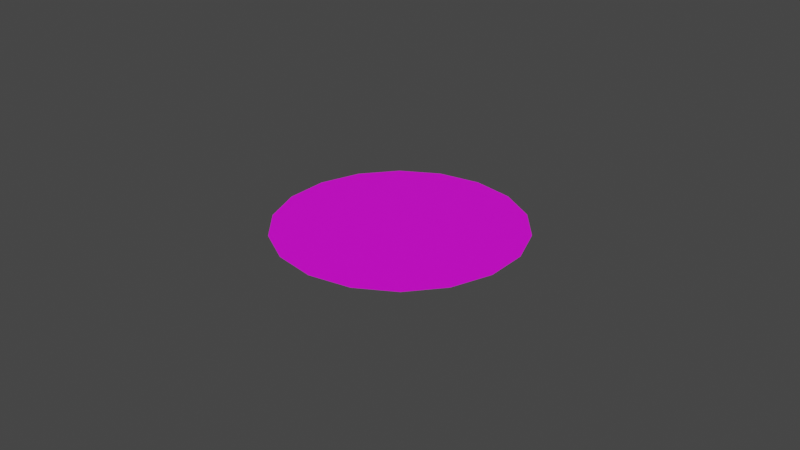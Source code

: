 # Source: soupLadle0.blend  (saved by Blender 2.82.7; exported with 4.5.12 LTS)
import bpy
from mathutils import Matrix  # noqa: F401  (used for matrix-valued properties, if any)

bpy.ops.wm.read_factory_settings(use_empty=True)
scene = bpy.context.scene
scene.name = 'Scene'

# ---- images (referenced by path relative to the original .blend; pixels are not part of the script)
import os
ASSET_DIR = os.environ.get("B2B_ASSET_DIR", "")  # directory of the original .blend (textures are referenced by path, not embedded)
HERE = os.path.dirname(os.path.abspath(__file__))  # packed textures are extracted next to this script under _unpacked/

def load_image(name, relpath, width, height, colorspace="sRGB"):
    """Load a texture the original file referenced (path relative to the .blend, or extracted next to this script)."""
    p = next((c for c in (os.path.join(HERE, relpath), os.path.join(ASSET_DIR, relpath)) if relpath and os.path.exists(c)), "")
    if p:
        img = bpy.data.images.load(p, check_existing=True)
        img.name = name
    else:  # same state as the original file: an image datablock whose file is absent (Cycles renders it pink)
        img = bpy.data.images.new(name, width, height)
        img.source = "FILE"
        img.filepath = "//" + (relpath or name)
    img.colorspace_settings.name = colorspace
    return img
img_soupwater00_png = load_image('soupWater00.png', 'soupWater00.png', 1024, 1024, 'sRGB')

# ---- materials (node trees are filled in below, after node groups)
mat_material_001 = bpy.data.materials.new('Material.001')
mat_material_001.use_backface_culling = True
mat_material_001.use_transparent_shadow = False

# ---- material node trees
mat_material_001.use_nodes = True; mat_material_001.node_tree.nodes.clear()
_N = mat_material_001.node_tree.nodes; _L = mat_material_001.node_tree.links
n0 = _N.new('ShaderNodeOutputMaterial'); n0.name = 'Material Output'; n0.location = (300, 300)
n1 = _N.new('ShaderNodeBsdfPrincipled'); n1.name = 'Principled BSDF'; n1.location = (10, 300)
n1.distribution = 'GGX'
n1.subsurface_method = 'BURLEY'
n1.inputs[3].default_value = 1.45
n1.inputs[27].default_value = (0.0, 0.0, 0.0, 1.0)
n1.inputs[28].default_value = 1.0
n2 = _N.new('ShaderNodeTexImage'); n2.name = 'Image Texture'; n2.location = (-363, 178)
n2.image = img_soupwater00_png
_L.new(n1.outputs[0], n0.inputs[0])
_L.new(n2.outputs[0], n1.inputs[0])
n0.is_active_output = True

# ---- world
world_world = bpy.data.worlds.new('World'); scene.world = world_world
world_world.use_nodes = True; world_world.node_tree.nodes.clear()
_N = world_world.node_tree.nodes; _L = world_world.node_tree.links
n0 = _N.new('ShaderNodeOutputWorld'); n0.name = 'World Output'; n0.location = (300, 300)
n1 = _N.new('ShaderNodeBackground'); n1.name = 'Background'; n1.location = (10, 300)
n1.inputs[0].default_value = (0.05088, 0.05088, 0.05088, 1.0)
_L.new(n1.outputs[0], n0.inputs[0])
n0.is_active_output = True
world_world.color = (0.05088, 0.05088, 0.05088)
world_world.use_sun_shadow = False
world_world.sun_shadow_jitter_overblur = 0.0

# ---- meshes
me_mesh_002 = bpy.data.meshes.new('Mesh.002')
me_mesh_002.from_pydata([(0.0008716, 3.845, 2.401), (-1.314, 3.613, 2.402), (-2.47, 2.945, 2.402), (-3.329, 1.922, 2.402), (-3.785, 0.6676, 2.402), (-3.785, -0.6676, 2.402), (-3.329, -1.922, 2.402), (-2.47, -2.945, 2.402), (-1.314, -3.613, 2.402), (0.00087, -3.845, 2.401), (1.316, -3.613, 2.401), (2.472, -2.945, 2.401), (3.331, -1.922, 2.401), (3.787, -0.6676, 2.4), (3.787, 0.6676, 2.4), (3.331, 1.922, 2.401), (2.472, 2.945, 2.401), (1.316, 3.613, 2.401), (0.0, 0.0, 2.402)], [], [(14, 15, 18), (13, 14, 18), (12, 13, 18), (11, 12, 18), (10, 11, 18), (9, 10, 18), (8, 9, 18), (7, 8, 18), (6, 7, 18), (5, 6, 18), (4, 5, 18), (3, 4, 18), (2, 3, 18), (1, 2, 18), (0, 1, 18), (17, 0, 18), (16, 17, 18), (15, 16, 18)])
_k = set([(0, 1), (0, 17), (1, 2), (2, 3), (3, 4), (4, 5), (5, 6), (6, 7), (7, 8), (8, 9), (9, 10), (10, 11), (11, 12), (12, 13), (13, 14), (14, 15), (15, 16), (16, 17)])
me_mesh_002.attributes.new('sharp_edge', 'BOOLEAN', 'EDGE').data.foreach_set('value', [ (min(e.vertices), max(e.vertices)) in _k for e in me_mesh_002.edges])
_uv = me_mesh_002.uv_layers.new(name='UVChannel_1')
_uv.uv.foreach_set('vector', [0.6634, 0.03025, 0.8137, 0.1171, 0.4924, 0.5001, 0.4924, 9.922e-05, 0.6634, 0.03025, 0.4924, 0.5001, 0.3214, 0.03025, 0.4924, 9.922e-05, 0.4924, 0.5001, 0.1711, 0.1171, 0.3214, 0.03025, 0.4924, 0.5001, 0.05948, 0.25, 0.1711, 0.1171, 0.4924, 0.5001, 9.934e-05, 0.4132, 0.05948, 0.25, 0.4924, 0.5001, 9.922e-05, 0.5868, 9.934e-05, 0.4132, 0.4924, 0.5001, 0.05948, 0.75, 9.922e-05, 0.5868, 0.4924, 0.5001, 0.1711, 0.8829, 0.05948, 0.75, 0.4924, 0.5001, 0.3214, 0.9698, 0.1711, 0.8829, 0.4924, 0.5001, 0.4924, 0.9999, 0.3214, 0.9698, 0.4924, 0.5001, 0.6634, 0.9698, 0.4924, 0.9999, 0.4924, 0.5001, 0.8137, 0.8829, 0.6634, 0.9698, 0.4924, 0.5001, 0.9253, 0.75, 0.8137, 0.8829, 0.4924, 0.5001, 0.9847, 0.5868, 0.9253, 0.75, 0.4924, 0.5001, 0.9847, 0.4132, 0.9847, 0.5868, 0.4924, 0.5001, 0.9253, 0.25, 0.9847, 0.4132, 0.4924, 0.5001, 0.8137, 0.1171, 0.9253, 0.25, 0.4924, 0.5001])
me_mesh_002.materials.append(mat_material_001)
me_mesh_002.use_remesh_fix_poles = True
me_mesh_002.use_remesh_preserve_attributes = False
me_mesh_002.use_mirror_vertex_groups = False
me_mesh_002.update()
me_mesh_002.normals_split_custom_set([tuple(v) for v in zip(*[iter([0.0004967, 8.179e-05, 1.0, 0.0004967, 8.179e-05, 1.0, 0.0004967, 8.179e-05, 1.0, 0.0005112, -1.797e-07, 1.0, 0.0005112, -1.797e-07, 1.0, 0.0005112, -1.797e-07, 1.0, 0.0004965, -8.359e-05, 1.0, 0.0004965, -8.359e-05, 1.0, 0.0004965, -8.359e-05, 1.0, 0.0004553, -0.0001556, 1.0, 0.0004553, -0.0001556, 1.0, 0.0004553, -0.0001556, 1.0, 0.00039, -0.0002098, 1.0, 0.00039, -0.0002098, 1.0, 0.00039, -0.0002098, 1.0, 0.0003112, -0.0002387, 1.0, 0.0003112, -0.0002387, 1.0, 0.0003112, -0.0002387, 1.0, 0.0002264, -0.0002388, 1.0, 0.0002264, -0.0002388, 1.0, 0.0002264, -0.0002388, 1.0, 0.0001483, -0.0002103, 1.0, 0.0001483, -0.0002103, 1.0, 0.0001483, -0.0002103, 1.0, 8.358e-05, -0.0001561, 1.0, 8.358e-05, -0.0001561, 1.0, 8.358e-05, -0.0001561, 1.0, 4.188e-05, -8.356e-05, 1.0, 4.188e-05, -8.356e-05, 1.0, 4.188e-05, -8.356e-05, 1.0, 2.712e-05, 1.785e-07, 1.0, 2.712e-05, 1.785e-07, 1.0, 2.712e-05, 1.785e-07, 1.0, 4.174e-05, 8.198e-05, 1.0, 4.174e-05, 8.198e-05, 1.0, 4.174e-05, 8.198e-05, 1.0, 8.414e-05, 0.0001557, 1.0, 8.414e-05, 0.0001557, 1.0, 8.414e-05, 0.0001557, 1.0, 0.0001481, 0.0002094, 1.0, 0.0001481, 0.0002094, 1.0, 0.0001481, 0.0002094, 1.0, 0.0002271, 0.0002381, 1.0, 0.0002271, 0.0002381, 1.0, 0.0002271, 0.0002381, 1.0, 0.0003112, 0.0002381, 1.0, 0.0003112, 0.0002381, 1.0, 0.0003112, 0.0002381, 1.0, 0.00039, 0.0002093, 1.0, 0.00039, 0.0002093, 1.0, 0.00039, 0.0002093, 1.0, 0.0004541, 0.0001556, 1.0, 0.0004541, 0.0001556, 1.0, 0.0004541, 0.0001556, 1.0])] * 3)])

# ---- objects
ob_ladle_1_lod0_002 = bpy.data.objects.new('Ladle_1_LOD0.002', me_mesh_002)
ob_ladle_1_lod0 = bpy.data.objects.new('Ladle_1_LOD0', None)

# ---- transforms, parenting, visibility, modifiers, constraints
ob_ladle_1_lod0_002.parent = ob_ladle_1_lod0
ob_ladle_1_lod0_002.location = (6.104e-05, 0.0, 9.537e-07)
ob_ladle_1_lod0_002.color = (0.8, 0.8, 0.8, 1.0)
ob_ladle_1_lod0_002.lineart.crease_threshold = 0.0
ob_ladle_1_lod0.location = (0.0, 0.0, 0.0)
ob_ladle_1_lod0.rotation_euler = (-1.311e-07, 2.135e-14, 2.384e-07)
ob_ladle_1_lod0.scale = (0.01, 0.01, 0.01)
ob_ladle_1_lod0.color = (0.8, 0.8, 0.8, 1.0)
ob_ladle_1_lod0.lineart.crease_threshold = 0.0

# ---- collection membership
scene.collection.objects.link(ob_ladle_1_lod0_002)
scene.collection.objects.link(ob_ladle_1_lod0)

# ---- scene / render settings (as saved in the file)
scene.frame_start = 1; scene.frame_end = 250; scene.frame_set(1)
scene.render.engine = 'BLENDER_EEVEE_NEXT'
scene.render.fps = 30
scene.cycles.use_denoising = False
scene.cycles.samples = 128
scene.cycles.sampling_pattern = 'TABULATED_SOBOL'
scene.cycles.use_adaptive_sampling = False
scene.cycles.use_light_tree = False
scene.view_settings.view_transform = 'Filmic'
bpy.context.view_layer.update()

# ---- added for rendering (the .blend has no active camera and no usable light): camera, sun
cam_auto = bpy.data.cameras.new('AutoCamera')
cam_auto.lens = 50.0
cam_auto.sensor_width = 36.0
cam_auto.clip_end = 1000.0
ob_auto_camera = bpy.data.objects.new('AutoCamera', cam_auto)
scene.collection.objects.link(ob_auto_camera)
ob_auto_camera.location = (0.185054, -0.222054, 0.17205)
ob_auto_camera.rotation_euler = (1.09748, -7.21219e-08, 0.694738)
scene.camera = ob_auto_camera
light_auto_sun = bpy.data.lights.new('AutoSun', 'SUN')
light_auto_sun.energy = 3.0
light_auto_sun.angle = 0.0523599
ob_auto_sun = bpy.data.objects.new('AutoSun', light_auto_sun)
scene.collection.objects.link(ob_auto_sun)
ob_auto_sun.rotation_euler = (0.872665, 0.174533, 0.523599)
bpy.context.view_layer.update()
